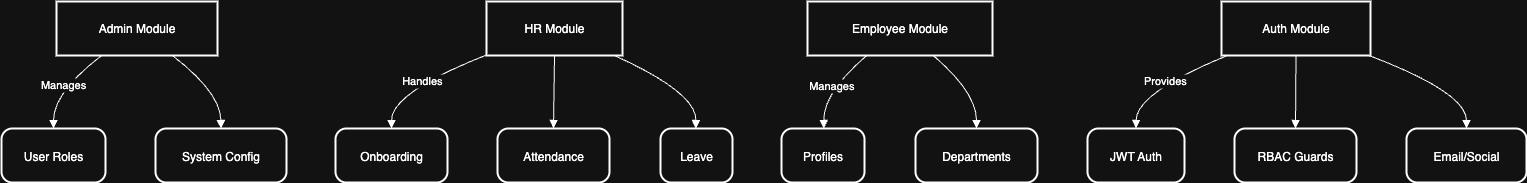

The diagram above was exported from draw.io. Its source (the exported page's mxGraphModel, read from the mxfile embedded in the PNG):
<mxGraphModel dx="1426" dy="763" grid="1" gridSize="10" guides="1" tooltips="1" connect="1" arrows="1" fold="1" page="1" pageScale="1" pageWidth="850" pageHeight="1100" math="0" shadow="0">
  <root>
    <mxCell id="0" />
    <mxCell id="1" parent="0" />
    <mxCell id="9bDVoBzQy_rjM_tIyFUe-1" value="Admin Module" style="whiteSpace=wrap;strokeWidth=2;" vertex="1" parent="1">
      <mxGeometry x="75" y="20" width="161" height="54" as="geometry" />
    </mxCell>
    <mxCell id="9bDVoBzQy_rjM_tIyFUe-2" value="User Roles" style="rounded=1;arcSize=20;strokeWidth=2" vertex="1" parent="1">
      <mxGeometry x="20" y="147" width="104" height="54" as="geometry" />
    </mxCell>
    <mxCell id="9bDVoBzQy_rjM_tIyFUe-3" value="System Config" style="rounded=1;arcSize=20;strokeWidth=2" vertex="1" parent="1">
      <mxGeometry x="174" y="147" width="131" height="54" as="geometry" />
    </mxCell>
    <mxCell id="9bDVoBzQy_rjM_tIyFUe-4" value="HR Module" style="whiteSpace=wrap;strokeWidth=2;" vertex="1" parent="1">
      <mxGeometry x="505" y="20" width="136" height="54" as="geometry" />
    </mxCell>
    <mxCell id="9bDVoBzQy_rjM_tIyFUe-5" value="Onboarding" style="rounded=1;arcSize=20;strokeWidth=2" vertex="1" parent="1">
      <mxGeometry x="354" y="147" width="112" height="54" as="geometry" />
    </mxCell>
    <mxCell id="9bDVoBzQy_rjM_tIyFUe-6" value="Attendance" style="rounded=1;arcSize=20;strokeWidth=2" vertex="1" parent="1">
      <mxGeometry x="516" y="147" width="112" height="54" as="geometry" />
    </mxCell>
    <mxCell id="9bDVoBzQy_rjM_tIyFUe-7" value="Leave" style="rounded=1;arcSize=20;strokeWidth=2" vertex="1" parent="1">
      <mxGeometry x="679" y="147" width="72" height="54" as="geometry" />
    </mxCell>
    <mxCell id="9bDVoBzQy_rjM_tIyFUe-8" value="Employee Module" style="whiteSpace=wrap;strokeWidth=2;" vertex="1" parent="1">
      <mxGeometry x="826" y="20" width="185" height="54" as="geometry" />
    </mxCell>
    <mxCell id="9bDVoBzQy_rjM_tIyFUe-9" value="Profiles" style="rounded=1;arcSize=20;strokeWidth=2" vertex="1" parent="1">
      <mxGeometry x="800" y="147" width="83" height="54" as="geometry" />
    </mxCell>
    <mxCell id="9bDVoBzQy_rjM_tIyFUe-10" value="Departments" style="rounded=1;arcSize=20;strokeWidth=2" vertex="1" parent="1">
      <mxGeometry x="934" y="147" width="122" height="54" as="geometry" />
    </mxCell>
    <mxCell id="9bDVoBzQy_rjM_tIyFUe-11" value="Auth Module" style="whiteSpace=wrap;strokeWidth=2;" vertex="1" parent="1">
      <mxGeometry x="1240" y="20" width="149" height="54" as="geometry" />
    </mxCell>
    <mxCell id="9bDVoBzQy_rjM_tIyFUe-12" value="JWT Auth" style="rounded=1;arcSize=20;strokeWidth=2" vertex="1" parent="1">
      <mxGeometry x="1106" y="147" width="97" height="54" as="geometry" />
    </mxCell>
    <mxCell id="9bDVoBzQy_rjM_tIyFUe-13" value="RBAC Guards" style="rounded=1;arcSize=20;strokeWidth=2" vertex="1" parent="1">
      <mxGeometry x="1253" y="147" width="122" height="54" as="geometry" />
    </mxCell>
    <mxCell id="9bDVoBzQy_rjM_tIyFUe-14" value="Email/Social" style="rounded=1;arcSize=20;strokeWidth=2" vertex="1" parent="1">
      <mxGeometry x="1425" y="147" width="120" height="54" as="geometry" />
    </mxCell>
    <mxCell id="9bDVoBzQy_rjM_tIyFUe-15" value="Manages" style="curved=1;startArrow=none;endArrow=block;exitX=0.28;exitY=1;entryX=0.5;entryY=0;rounded=0;" edge="1" parent="1" source="9bDVoBzQy_rjM_tIyFUe-1" target="9bDVoBzQy_rjM_tIyFUe-2">
      <mxGeometry relative="1" as="geometry">
        <Array as="points">
          <mxPoint x="72" y="111" />
        </Array>
      </mxGeometry>
    </mxCell>
    <mxCell id="9bDVoBzQy_rjM_tIyFUe-16" value="" style="curved=1;startArrow=none;endArrow=block;exitX=0.72;exitY=1;entryX=0.5;entryY=0;rounded=0;" edge="1" parent="1" source="9bDVoBzQy_rjM_tIyFUe-1" target="9bDVoBzQy_rjM_tIyFUe-3">
      <mxGeometry relative="1" as="geometry">
        <Array as="points">
          <mxPoint x="239" y="111" />
        </Array>
      </mxGeometry>
    </mxCell>
    <mxCell id="9bDVoBzQy_rjM_tIyFUe-17" value="Handles" style="curved=1;startArrow=none;endArrow=block;exitX=0;exitY=0.99;entryX=0.5;entryY=0;rounded=0;" edge="1" parent="1" source="9bDVoBzQy_rjM_tIyFUe-4" target="9bDVoBzQy_rjM_tIyFUe-5">
      <mxGeometry relative="1" as="geometry">
        <Array as="points">
          <mxPoint x="410" y="111" />
        </Array>
      </mxGeometry>
    </mxCell>
    <mxCell id="9bDVoBzQy_rjM_tIyFUe-18" value="" style="curved=1;startArrow=none;endArrow=block;exitX=0.5;exitY=1;entryX=0.5;entryY=0;rounded=0;" edge="1" parent="1" source="9bDVoBzQy_rjM_tIyFUe-4" target="9bDVoBzQy_rjM_tIyFUe-6">
      <mxGeometry relative="1" as="geometry">
        <Array as="points" />
      </mxGeometry>
    </mxCell>
    <mxCell id="9bDVoBzQy_rjM_tIyFUe-19" value="" style="curved=1;startArrow=none;endArrow=block;exitX=0.94;exitY=1;entryX=0.49;entryY=0;rounded=0;" edge="1" parent="1" source="9bDVoBzQy_rjM_tIyFUe-4" target="9bDVoBzQy_rjM_tIyFUe-7">
      <mxGeometry relative="1" as="geometry">
        <Array as="points">
          <mxPoint x="715" y="111" />
        </Array>
      </mxGeometry>
    </mxCell>
    <mxCell id="9bDVoBzQy_rjM_tIyFUe-20" value="Manages" style="curved=1;startArrow=none;endArrow=block;exitX=0.32;exitY=1;entryX=0.51;entryY=0;rounded=0;" edge="1" parent="1" source="9bDVoBzQy_rjM_tIyFUe-8" target="9bDVoBzQy_rjM_tIyFUe-9">
      <mxGeometry relative="1" as="geometry">
        <Array as="points">
          <mxPoint x="842" y="111" />
        </Array>
      </mxGeometry>
    </mxCell>
    <mxCell id="9bDVoBzQy_rjM_tIyFUe-21" value="" style="curved=1;startArrow=none;endArrow=block;exitX=0.68;exitY=1;entryX=0.5;entryY=0;rounded=0;" edge="1" parent="1" source="9bDVoBzQy_rjM_tIyFUe-8" target="9bDVoBzQy_rjM_tIyFUe-10">
      <mxGeometry relative="1" as="geometry">
        <Array as="points">
          <mxPoint x="995" y="111" />
        </Array>
      </mxGeometry>
    </mxCell>
    <mxCell id="9bDVoBzQy_rjM_tIyFUe-22" value="Provides" style="curved=1;startArrow=none;endArrow=block;exitX=0.04;exitY=1;entryX=0.5;entryY=0;rounded=0;" edge="1" parent="1" source="9bDVoBzQy_rjM_tIyFUe-11" target="9bDVoBzQy_rjM_tIyFUe-12">
      <mxGeometry relative="1" as="geometry">
        <Array as="points">
          <mxPoint x="1155" y="111" />
        </Array>
      </mxGeometry>
    </mxCell>
    <mxCell id="9bDVoBzQy_rjM_tIyFUe-23" value="" style="curved=1;startArrow=none;endArrow=block;exitX=0.5;exitY=1;entryX=0.5;entryY=0;rounded=0;" edge="1" parent="1" source="9bDVoBzQy_rjM_tIyFUe-11" target="9bDVoBzQy_rjM_tIyFUe-13">
      <mxGeometry relative="1" as="geometry">
        <Array as="points" />
      </mxGeometry>
    </mxCell>
    <mxCell id="9bDVoBzQy_rjM_tIyFUe-24" value="" style="curved=1;startArrow=none;endArrow=block;exitX=0.99;exitY=1;entryX=0.5;entryY=0;rounded=0;" edge="1" parent="1" source="9bDVoBzQy_rjM_tIyFUe-11" target="9bDVoBzQy_rjM_tIyFUe-14">
      <mxGeometry relative="1" as="geometry">
        <Array as="points">
          <mxPoint x="1485" y="111" />
        </Array>
      </mxGeometry>
    </mxCell>
  </root>
</mxGraphModel>